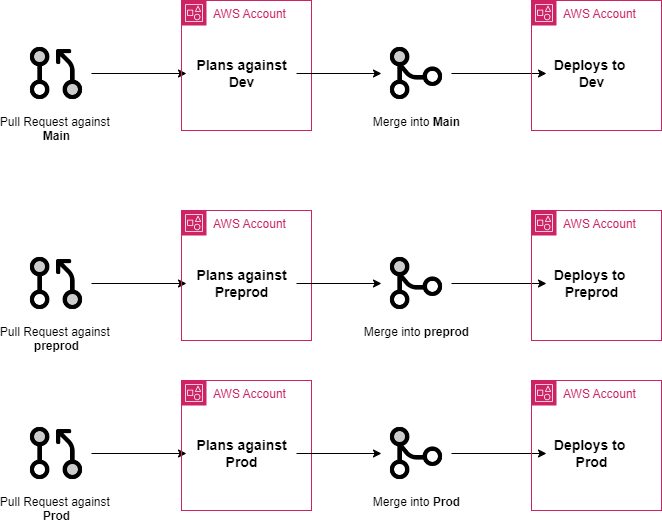

The diagram above was exported from draw.io. Its source (the exported page's mxGraphModel, read from the mxfile embedded in the PNG):
<mxGraphModel dx="1434" dy="738" grid="1" gridSize="10" guides="1" tooltips="1" connect="1" arrows="1" fold="1" page="1" pageScale="1" pageWidth="827" pageHeight="1169" math="0" shadow="0">
  <root>
    <mxCell id="0" />
    <mxCell id="1" parent="0" />
    <mxCell id="GRBAopLoH_TS6VON1_E2-13" value="" style="edgeStyle=orthogonalEdgeStyle;rounded=0;orthogonalLoop=1;jettySize=auto;html=1;" edge="1" parent="1" source="GRBAopLoH_TS6VON1_E2-10" target="GRBAopLoH_TS6VON1_E2-12">
      <mxGeometry relative="1" as="geometry" />
    </mxCell>
    <mxCell id="GRBAopLoH_TS6VON1_E2-10" value="Pull Request against&amp;nbsp;&lt;div&gt;&lt;b&gt;preprod&lt;/b&gt;&lt;/div&gt;" style="shape=image;html=1;verticalAlign=top;verticalLabelPosition=bottom;labelBackgroundColor=#ffffff;imageAspect=0;aspect=fixed;image=https://cdn0.iconfinder.com/data/icons/phosphor-bold-vol-3-1/256/git-pull-request-duotone-128.png" vertex="1" parent="1">
      <mxGeometry x="40" y="268" width="70" height="70" as="geometry" />
    </mxCell>
    <mxCell id="GRBAopLoH_TS6VON1_E2-11" value="AWS Account" style="points=[[0,0],[0.25,0],[0.5,0],[0.75,0],[1,0],[1,0.25],[1,0.5],[1,0.75],[1,1],[0.75,1],[0.5,1],[0.25,1],[0,1],[0,0.75],[0,0.5],[0,0.25]];outlineConnect=0;gradientColor=none;html=1;whiteSpace=wrap;fontSize=12;fontStyle=0;container=1;pointerEvents=0;collapsible=0;recursiveResize=0;shape=mxgraph.aws4.group;grIcon=mxgraph.aws4.group_account;strokeColor=#CD2264;fillColor=none;verticalAlign=top;align=left;spacingLeft=30;fontColor=#CD2264;dashed=0;" vertex="1" parent="1">
      <mxGeometry x="200" y="230" width="130" height="130" as="geometry" />
    </mxCell>
    <mxCell id="GRBAopLoH_TS6VON1_E2-17" value="" style="edgeStyle=orthogonalEdgeStyle;rounded=0;orthogonalLoop=1;jettySize=auto;html=1;" edge="1" parent="1" source="GRBAopLoH_TS6VON1_E2-12" target="GRBAopLoH_TS6VON1_E2-14">
      <mxGeometry relative="1" as="geometry" />
    </mxCell>
    <mxCell id="GRBAopLoH_TS6VON1_E2-12" value="Plans against&lt;div&gt;Preprod&lt;/div&gt;" style="text;html=1;align=center;verticalAlign=middle;resizable=0;points=[];autosize=1;strokeColor=none;fillColor=none;fontSize=14;fontStyle=1" vertex="1" parent="1">
      <mxGeometry x="205" y="278" width="110" height="50" as="geometry" />
    </mxCell>
    <mxCell id="GRBAopLoH_TS6VON1_E2-18" value="" style="edgeStyle=orthogonalEdgeStyle;rounded=0;orthogonalLoop=1;jettySize=auto;html=1;" edge="1" parent="1" source="GRBAopLoH_TS6VON1_E2-14" target="GRBAopLoH_TS6VON1_E2-16">
      <mxGeometry relative="1" as="geometry" />
    </mxCell>
    <mxCell id="GRBAopLoH_TS6VON1_E2-14" value="Merge into &lt;b&gt;preprod&lt;/b&gt;" style="shape=image;html=1;verticalAlign=top;verticalLabelPosition=bottom;labelBackgroundColor=#ffffff;imageAspect=0;aspect=fixed;image=https://cdn0.iconfinder.com/data/icons/phosphor-bold-vol-3-1/256/git-merge-duotone-128.png" vertex="1" parent="1">
      <mxGeometry x="400" y="268" width="70" height="70" as="geometry" />
    </mxCell>
    <mxCell id="GRBAopLoH_TS6VON1_E2-15" value="AWS Account" style="points=[[0,0],[0.25,0],[0.5,0],[0.75,0],[1,0],[1,0.25],[1,0.5],[1,0.75],[1,1],[0.75,1],[0.5,1],[0.25,1],[0,1],[0,0.75],[0,0.5],[0,0.25]];outlineConnect=0;gradientColor=none;html=1;whiteSpace=wrap;fontSize=12;fontStyle=0;container=1;pointerEvents=0;collapsible=0;recursiveResize=0;shape=mxgraph.aws4.group;grIcon=mxgraph.aws4.group_account;strokeColor=#CD2264;fillColor=none;verticalAlign=top;align=left;spacingLeft=30;fontColor=#CD2264;dashed=0;" vertex="1" parent="1">
      <mxGeometry x="550" y="230" width="130" height="130" as="geometry" />
    </mxCell>
    <mxCell id="GRBAopLoH_TS6VON1_E2-16" value="Deploys to&amp;nbsp;&lt;div&gt;P&lt;span style=&quot;background-color: initial;&quot;&gt;reprod&lt;/span&gt;&lt;/div&gt;" style="text;html=1;align=center;verticalAlign=middle;resizable=0;points=[];autosize=1;strokeColor=none;fillColor=none;fontSize=14;fontStyle=1" vertex="1" parent="1">
      <mxGeometry x="565" y="278" width="90" height="50" as="geometry" />
    </mxCell>
    <mxCell id="GRBAopLoH_TS6VON1_E2-19" value="" style="edgeStyle=orthogonalEdgeStyle;rounded=0;orthogonalLoop=1;jettySize=auto;html=1;" edge="1" parent="1" source="GRBAopLoH_TS6VON1_E2-20" target="GRBAopLoH_TS6VON1_E2-23">
      <mxGeometry relative="1" as="geometry" />
    </mxCell>
    <mxCell id="GRBAopLoH_TS6VON1_E2-20" value="Pull Request against&amp;nbsp;&lt;div&gt;&lt;b&gt;Prod&lt;/b&gt;&lt;/div&gt;" style="shape=image;html=1;verticalAlign=top;verticalLabelPosition=bottom;labelBackgroundColor=#ffffff;imageAspect=0;aspect=fixed;image=https://cdn0.iconfinder.com/data/icons/phosphor-bold-vol-3-1/256/git-pull-request-duotone-128.png" vertex="1" parent="1">
      <mxGeometry x="40" y="438" width="70" height="70" as="geometry" />
    </mxCell>
    <mxCell id="GRBAopLoH_TS6VON1_E2-21" value="AWS Account" style="points=[[0,0],[0.25,0],[0.5,0],[0.75,0],[1,0],[1,0.25],[1,0.5],[1,0.75],[1,1],[0.75,1],[0.5,1],[0.25,1],[0,1],[0,0.75],[0,0.5],[0,0.25]];outlineConnect=0;gradientColor=none;html=1;whiteSpace=wrap;fontSize=12;fontStyle=0;container=1;pointerEvents=0;collapsible=0;recursiveResize=0;shape=mxgraph.aws4.group;grIcon=mxgraph.aws4.group_account;strokeColor=#CD2264;fillColor=none;verticalAlign=top;align=left;spacingLeft=30;fontColor=#CD2264;dashed=0;" vertex="1" parent="1">
      <mxGeometry x="200" y="400" width="130" height="130" as="geometry" />
    </mxCell>
    <mxCell id="GRBAopLoH_TS6VON1_E2-22" value="" style="edgeStyle=orthogonalEdgeStyle;rounded=0;orthogonalLoop=1;jettySize=auto;html=1;" edge="1" parent="1" source="GRBAopLoH_TS6VON1_E2-23" target="GRBAopLoH_TS6VON1_E2-25">
      <mxGeometry relative="1" as="geometry" />
    </mxCell>
    <mxCell id="GRBAopLoH_TS6VON1_E2-23" value="Plans against&lt;div&gt;Prod&lt;/div&gt;" style="text;html=1;align=center;verticalAlign=middle;resizable=0;points=[];autosize=1;strokeColor=none;fillColor=none;fontSize=14;fontStyle=1" vertex="1" parent="1">
      <mxGeometry x="205" y="448" width="110" height="50" as="geometry" />
    </mxCell>
    <mxCell id="GRBAopLoH_TS6VON1_E2-24" value="" style="edgeStyle=orthogonalEdgeStyle;rounded=0;orthogonalLoop=1;jettySize=auto;html=1;" edge="1" parent="1" source="GRBAopLoH_TS6VON1_E2-25" target="GRBAopLoH_TS6VON1_E2-27">
      <mxGeometry relative="1" as="geometry" />
    </mxCell>
    <mxCell id="GRBAopLoH_TS6VON1_E2-25" value="Merge into &lt;b&gt;Prod&lt;/b&gt;" style="shape=image;html=1;verticalAlign=top;verticalLabelPosition=bottom;labelBackgroundColor=#ffffff;imageAspect=0;aspect=fixed;image=https://cdn0.iconfinder.com/data/icons/phosphor-bold-vol-3-1/256/git-merge-duotone-128.png" vertex="1" parent="1">
      <mxGeometry x="400" y="438" width="70" height="70" as="geometry" />
    </mxCell>
    <mxCell id="GRBAopLoH_TS6VON1_E2-26" value="AWS Account" style="points=[[0,0],[0.25,0],[0.5,0],[0.75,0],[1,0],[1,0.25],[1,0.5],[1,0.75],[1,1],[0.75,1],[0.5,1],[0.25,1],[0,1],[0,0.75],[0,0.5],[0,0.25]];outlineConnect=0;gradientColor=none;html=1;whiteSpace=wrap;fontSize=12;fontStyle=0;container=1;pointerEvents=0;collapsible=0;recursiveResize=0;shape=mxgraph.aws4.group;grIcon=mxgraph.aws4.group_account;strokeColor=#CD2264;fillColor=none;verticalAlign=top;align=left;spacingLeft=30;fontColor=#CD2264;dashed=0;" vertex="1" parent="1">
      <mxGeometry x="550" y="400" width="130" height="130" as="geometry" />
    </mxCell>
    <mxCell id="GRBAopLoH_TS6VON1_E2-27" value="Deploys to&amp;nbsp;&lt;div&gt;P&lt;span style=&quot;background-color: initial;&quot;&gt;rod&lt;/span&gt;&lt;/div&gt;" style="text;html=1;align=center;verticalAlign=middle;resizable=0;points=[];autosize=1;strokeColor=none;fillColor=none;fontSize=14;fontStyle=1" vertex="1" parent="1">
      <mxGeometry x="565" y="448" width="90" height="50" as="geometry" />
    </mxCell>
    <mxCell id="GRBAopLoH_TS6VON1_E2-28" value="" style="edgeStyle=orthogonalEdgeStyle;rounded=0;orthogonalLoop=1;jettySize=auto;html=1;" edge="1" parent="1" source="GRBAopLoH_TS6VON1_E2-29" target="GRBAopLoH_TS6VON1_E2-32">
      <mxGeometry relative="1" as="geometry" />
    </mxCell>
    <mxCell id="GRBAopLoH_TS6VON1_E2-29" value="Pull Request against&amp;nbsp;&lt;div&gt;&lt;b&gt;Main&lt;/b&gt;&lt;/div&gt;" style="shape=image;html=1;verticalAlign=top;verticalLabelPosition=bottom;labelBackgroundColor=#ffffff;imageAspect=0;aspect=fixed;image=https://cdn0.iconfinder.com/data/icons/phosphor-bold-vol-3-1/256/git-pull-request-duotone-128.png" vertex="1" parent="1">
      <mxGeometry x="40" y="58" width="70" height="70" as="geometry" />
    </mxCell>
    <mxCell id="GRBAopLoH_TS6VON1_E2-30" value="AWS Account" style="points=[[0,0],[0.25,0],[0.5,0],[0.75,0],[1,0],[1,0.25],[1,0.5],[1,0.75],[1,1],[0.75,1],[0.5,1],[0.25,1],[0,1],[0,0.75],[0,0.5],[0,0.25]];outlineConnect=0;gradientColor=none;html=1;whiteSpace=wrap;fontSize=12;fontStyle=0;container=1;pointerEvents=0;collapsible=0;recursiveResize=0;shape=mxgraph.aws4.group;grIcon=mxgraph.aws4.group_account;strokeColor=#CD2264;fillColor=none;verticalAlign=top;align=left;spacingLeft=30;fontColor=#CD2264;dashed=0;" vertex="1" parent="1">
      <mxGeometry x="200" y="20" width="130" height="130" as="geometry" />
    </mxCell>
    <mxCell id="GRBAopLoH_TS6VON1_E2-31" value="" style="edgeStyle=orthogonalEdgeStyle;rounded=0;orthogonalLoop=1;jettySize=auto;html=1;" edge="1" parent="1" source="GRBAopLoH_TS6VON1_E2-32" target="GRBAopLoH_TS6VON1_E2-34">
      <mxGeometry relative="1" as="geometry" />
    </mxCell>
    <mxCell id="GRBAopLoH_TS6VON1_E2-32" value="Plans against&lt;div&gt;Dev&lt;/div&gt;" style="text;html=1;align=center;verticalAlign=middle;resizable=0;points=[];autosize=1;strokeColor=none;fillColor=none;fontSize=14;fontStyle=1" vertex="1" parent="1">
      <mxGeometry x="205" y="68" width="110" height="50" as="geometry" />
    </mxCell>
    <mxCell id="GRBAopLoH_TS6VON1_E2-33" value="" style="edgeStyle=orthogonalEdgeStyle;rounded=0;orthogonalLoop=1;jettySize=auto;html=1;" edge="1" parent="1" source="GRBAopLoH_TS6VON1_E2-34" target="GRBAopLoH_TS6VON1_E2-36">
      <mxGeometry relative="1" as="geometry" />
    </mxCell>
    <mxCell id="GRBAopLoH_TS6VON1_E2-34" value="Merge into &lt;b&gt;Main&lt;/b&gt;" style="shape=image;html=1;verticalAlign=top;verticalLabelPosition=bottom;labelBackgroundColor=#ffffff;imageAspect=0;aspect=fixed;image=https://cdn0.iconfinder.com/data/icons/phosphor-bold-vol-3-1/256/git-merge-duotone-128.png" vertex="1" parent="1">
      <mxGeometry x="400" y="58" width="70" height="70" as="geometry" />
    </mxCell>
    <mxCell id="GRBAopLoH_TS6VON1_E2-35" value="AWS Account" style="points=[[0,0],[0.25,0],[0.5,0],[0.75,0],[1,0],[1,0.25],[1,0.5],[1,0.75],[1,1],[0.75,1],[0.5,1],[0.25,1],[0,1],[0,0.75],[0,0.5],[0,0.25]];outlineConnect=0;gradientColor=none;html=1;whiteSpace=wrap;fontSize=12;fontStyle=0;container=1;pointerEvents=0;collapsible=0;recursiveResize=0;shape=mxgraph.aws4.group;grIcon=mxgraph.aws4.group_account;strokeColor=#CD2264;fillColor=none;verticalAlign=top;align=left;spacingLeft=30;fontColor=#CD2264;dashed=0;" vertex="1" parent="1">
      <mxGeometry x="550" y="20" width="130" height="130" as="geometry" />
    </mxCell>
    <mxCell id="GRBAopLoH_TS6VON1_E2-36" value="Deploys to&amp;nbsp;&lt;div&gt;Dev&lt;/div&gt;" style="text;html=1;align=center;verticalAlign=middle;resizable=0;points=[];autosize=1;strokeColor=none;fillColor=none;fontSize=14;fontStyle=1" vertex="1" parent="1">
      <mxGeometry x="565" y="68" width="90" height="50" as="geometry" />
    </mxCell>
  </root>
</mxGraphModel>